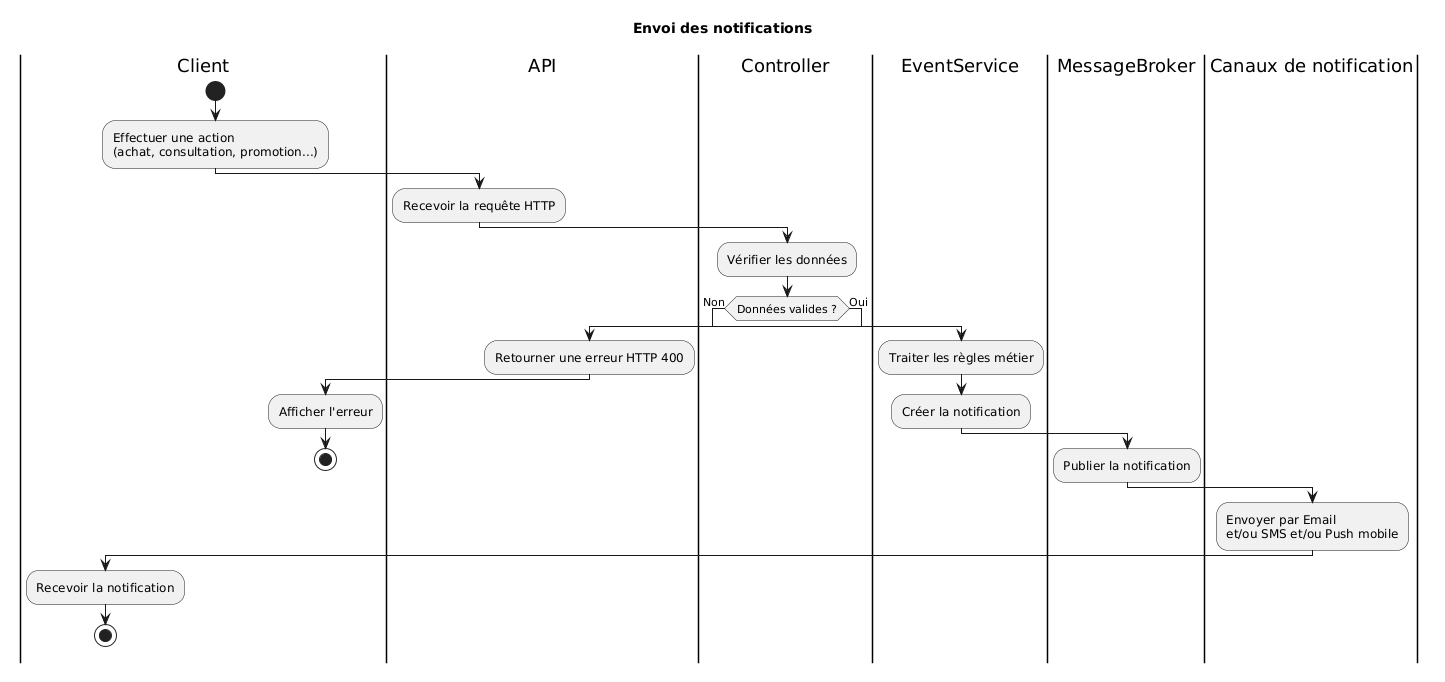

The diagram above was rendered by PlantUML. Its source (embedded in the PNG):
@startuml
title Envoi des notifications

|Client|
start
:Effectuer une action
(achat, consultation, promotion...);

|API|
:Recevoir la requête HTTP;

|Controller|
:Vérifier les données;

if (Données valides ?) then (Non)

  |EventService|
  :Traiter les règles métier;
  :Créer la notification;

  |MessageBroker|
  :Publier la notification;

  |Canaux de notification|
  :Envoyer par Email
  et/ou SMS et/ou Push mobile;

  |Client|
  :Recevoir la notification;
  stop

else (Oui)

  |API|
  :Retourner une erreur HTTP 400;

  |Client|
  :Afficher l'erreur;
  stop

endif
@enduml